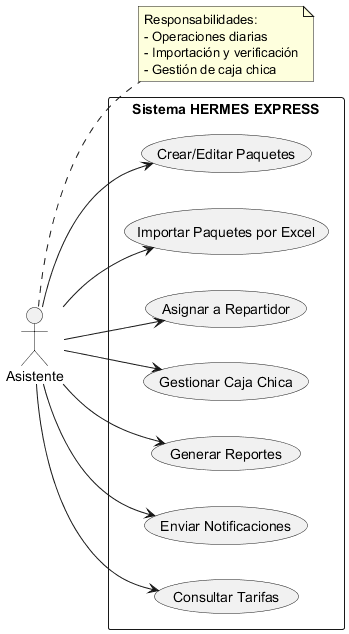

The diagram above was rendered by PlantUML. Its source (embedded in the PNG):
@startuml
left to right direction
actor "Asistente" as Asistente

rectangle "Sistema HERMES EXPRESS" {
  Asistente --> (Crear/Editar Paquetes)
  Asistente --> (Importar Paquetes por Excel)
  Asistente --> (Asignar a Repartidor)
  Asistente --> (Gestionar Caja Chica)
  Asistente --> (Generar Reportes)
  Asistente --> (Enviar Notificaciones)
  Asistente --> (Consultar Tarifas)
}

note right of Asistente
Responsabilidades:
- Operaciones diarias
- Importación y verificación
- Gestión de caja chica
end note

@enduml